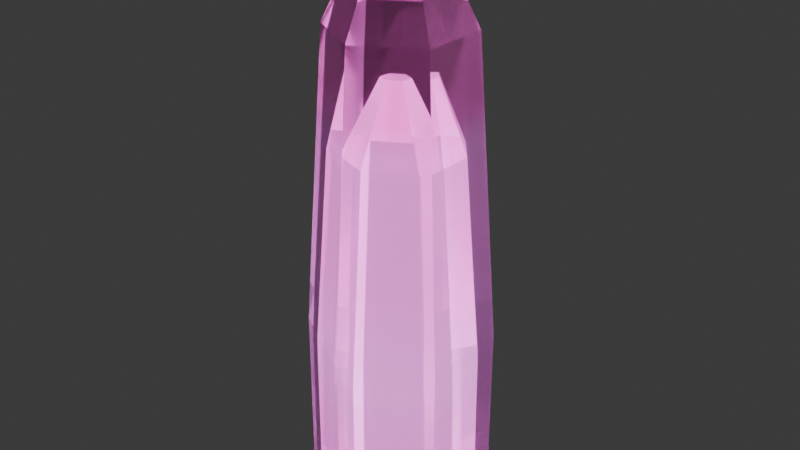 # Source: Crystal.blend  (saved by Blender 4.0.36; exported with 4.5.12 LTS)
import bpy
from mathutils import Matrix  # noqa: F401  (used for matrix-valued properties, if any)

bpy.ops.wm.read_factory_settings(use_empty=True)
scene = bpy.context.scene
scene.name = 'Scene'

# ---- collections
col_collection = bpy.data.collections.new('Collection'); scene.collection.children.link(col_collection)

# ---- materials (node trees are filled in below, after node groups)
mat_crystal = bpy.data.materials.new('crystal')
mat_emission = bpy.data.materials.new('emission')

# ---- material node trees
mat_crystal.use_nodes = True; mat_crystal.node_tree.nodes.clear()
_N = mat_crystal.node_tree.nodes; _L = mat_crystal.node_tree.links
n0 = _N.new('ShaderNodeOutputMaterial'); n0.name = 'Material Output'; n0.location = (615, 265)
n1 = _N.new('ShaderNodeNewGeometry'); n1.name = 'Geometry'; n1.location = (-439, 147)
n2 = _N.new('ShaderNodeBsdfPrincipled'); n2.name = 'Principled BSDF'; n2.location = (332, 173)
n2.inputs[2].default_value = 0.08636
n2.inputs[3].default_value = 1.45
n2.inputs[18].default_value = 0.9182
n3 = _N.new('ShaderNodeValToRGB'); n3.name = 'Color Ramp'; n3.location = (-258, 153)
while len(n3.color_ramp.elements) > 1: n3.color_ramp.elements.remove(n3.color_ramp.elements[-1])
n3.color_ramp.elements[0].position = 0.6409; n3.color_ramp.elements[0].color = (0.0, 0.0, 0.0, 1.0)
_e = n3.color_ramp.elements.new(0.9909); _e.color = (1.0, 1.0, 1.0, 1.0)
n4 = _N.new('ShaderNodeValToRGB'); n4.name = 'Color Ramp.001'; n4.location = (24, 230)
while len(n4.color_ramp.elements) > 1: n4.color_ramp.elements.remove(n4.color_ramp.elements[-1])
n4.color_ramp.elements[0].position = 0.2682; n4.color_ramp.elements[0].color = (0.8306, 0.2209, 0.6347, 1.0)
_e = n4.color_ramp.elements.new(0.32); _e.color = (0.987, 0.4858, 1.0, 1.0)
_L.new(n1.outputs[7], n3.inputs[0])
_L.new(n3.outputs[0], n4.inputs[0])
_L.new(n4.outputs[0], n2.inputs[0])
_L.new(n2.outputs[0], n0.inputs[0])
n0.is_active_output = True
mat_emission.use_nodes = True; mat_emission.node_tree.nodes.clear()
_N = mat_emission.node_tree.nodes; _L = mat_emission.node_tree.links
n0 = _N.new('ShaderNodeOutputMaterial'); n0.name = 'Material Output'; n0.location = (615, 265)
n1 = _N.new('ShaderNodeNewGeometry'); n1.name = 'Geometry'; n1.location = (-439, 147)
n2 = _N.new('ShaderNodeValToRGB'); n2.name = 'Color Ramp'; n2.location = (-258, 153)
while len(n2.color_ramp.elements) > 1: n2.color_ramp.elements.remove(n2.color_ramp.elements[-1])
n2.color_ramp.elements[0].position = 0.6273; n2.color_ramp.elements[0].color = (0.0, 0.0, 0.0, 1.0)
_e = n2.color_ramp.elements.new(1.0); _e.color = (1.0, 1.0, 1.0, 1.0)
n3 = _N.new('ShaderNodeValToRGB'); n3.name = 'Color Ramp.001'; n3.location = (27, 234)
while len(n3.color_ramp.elements) > 1: n3.color_ramp.elements.remove(n3.color_ramp.elements[-1])
n3.color_ramp.elements[0].position = 0.4591; n3.color_ramp.elements[0].color = (0.8306, 0.2209, 0.6347, 1.0)
_e = n3.color_ramp.elements.new(1.0); _e.color = (1.0, 1.0, 1.0, 1.0)
n4 = _N.new('ShaderNodeBsdfPrincipled'); n4.name = 'Principled BSDF'; n4.location = (332, 173)
n4.inputs[2].default_value = 0.08636
n4.inputs[3].default_value = 1.45
n4.inputs[18].default_value = 0.9182
n4.inputs[27].default_value = (1.0, 0.462, 0.9553, 1.0)
n4.inputs[28].default_value = 0.6
_L.new(n1.outputs[7], n2.inputs[0])
_L.new(n2.outputs[0], n3.inputs[0])
_L.new(n3.outputs[0], n4.inputs[0])
_L.new(n4.outputs[0], n0.inputs[0])
n0.is_active_output = True

# ---- world
world_world = bpy.data.worlds.new('World'); scene.world = world_world
world_world.use_nodes = True; world_world.node_tree.nodes.clear()
_N = world_world.node_tree.nodes; _L = world_world.node_tree.links
n0 = _N.new('ShaderNodeOutputWorld'); n0.name = 'World Output'; n0.location = (300, 300)
n1 = _N.new('ShaderNodeBackground'); n1.name = 'Background'; n1.location = (10, 300)
n1.inputs[0].default_value = (0.05088, 0.05088, 0.05088, 1.0)
_L.new(n1.outputs[0], n0.inputs[0])
n0.is_active_output = True
world_world.color = (0.05088, 0.05088, 0.05088)
world_world.use_sun_shadow = False
world_world.sun_shadow_jitter_overblur = 0.0

# ---- lights
light_light = bpy.data.lights.new('Light', 'POINT')
light_light.transmission_factor = 0.0
light_light.use_soft_falloff = False
light_light.energy = 1000.0
light_light.shadow_soft_size = 0.1
light_light.shadow_maximum_resolution = 0.006
light_light.use_absolute_resolution = True

# ---- meshes
me_cylinder = bpy.data.meshes.new('Cylinder')
me_cylinder.from_pydata([(0.0, 1.0, -1.0), (0.0, 1.0, 1.0), (0.866, 0.5, -1.0), (0.866, 0.5, 1.0), (0.866, -0.5, -1.0), (0.866, -0.5, 1.0), (0.0, -1.0, -1.0), (0.0, -1.0, 1.0), (-0.866, -0.5, -1.0), (-0.866, -0.5, 1.0), (-0.866, 0.5, -1.0), (-0.866, 0.5, 1.0), (0.866, 0.5, 1.0), (0.0, 1.0, 1.0), (0.866, -0.5, 1.0), (0.0, -1.0, 1.0), (-0.866, -0.5, 1.0), (-0.866, 0.5, 1.0), (0.866, 0.5, 1.0), (0.0, 1.0, 1.0), (0.866, -0.5, 1.0), (0.0, -1.0, 1.0), (-0.866, -0.5, 1.0), (-0.866, 0.5, 1.0), (0.18, 0.1039, 5.43), (1.486e-09, 0.2079, 5.43), (0.18, -0.1039, 5.43), (1.486e-09, -0.2079, 5.43), (-0.18, -0.1039, 5.43), (-0.18, 0.1039, 5.43), (0.6592, 0.3806, 4.298), (0.0, 0.7611, 4.298), (0.6592, -0.3806, 4.298), (0.0, -0.7611, 4.298), (-0.6592, -0.3806, 4.298), (-0.6592, 0.3806, 4.298)], [], [(0, 1, 3, 2), (2, 3, 5, 4), (4, 5, 7, 6), (6, 7, 9, 8), (9, 7, 15, 16), (8, 9, 11, 10), (10, 11, 1, 0), (0, 2, 4, 6, 8, 10), (16, 15, 21, 22), (5, 3, 12, 14), (11, 9, 16, 17), (3, 1, 13, 12), (7, 5, 14, 15), (1, 11, 17, 13), (21, 20, 32, 33), (14, 12, 18, 20), (17, 16, 22, 23), (15, 14, 20, 21), (12, 13, 19, 18), (13, 17, 23, 19), (24, 25, 29, 28, 27, 26), (18, 19, 31, 30), (19, 23, 35, 31), (22, 21, 33, 34), (20, 18, 30, 32), (23, 22, 34, 35), (25, 24, 30, 31), (24, 26, 32, 30), (26, 27, 33, 32), (27, 28, 34, 33), (28, 29, 35, 34), (29, 25, 31, 35)])
_uv = me_cylinder.uv_layers.new(name='UVMap')
_uv.uv.foreach_set('vector', [1.0, 0.5, 1.0, 1.0, 0.8333, 1.0, 0.8333, 0.5, 0.8333, 0.5, 0.8333, 1.0, 0.6667, 1.0, 0.6667, 0.5, 0.6667, 0.5, 0.6667, 1.0, 0.5, 1.0, 0.5, 0.5, 0.5, 0.5, 0.5, 1.0, 0.3333, 1.0, 0.3333, 0.5, 0.3333, 1.0, 0.5, 1.0, 0.5, 1.0, 0.3333, 1.0, 0.3333, 0.5, 0.3333, 1.0, 0.1667, 1.0, 0.1667, 0.5, 0.1667, 0.5, 0.1667, 1.0, -8.941e-08, 1.0, -8.941e-08, 0.5, 0.75, 0.49, 0.9578, 0.37, 0.9578, 0.13, 0.75, 0.01, 0.5422, 0.13, 0.5422, 0.37, 0.3333, 1.0, 0.5, 1.0, 0.5, 1.0, 0.3333, 1.0, 0.6667, 1.0, 0.8333, 1.0, 0.8333, 1.0, 0.6667, 1.0, 0.1667, 1.0, 0.3333, 1.0, 0.3333, 1.0, 0.1667, 1.0, 0.8333, 1.0, 1.0, 1.0, 1.0, 1.0, 0.8333, 1.0, 0.5, 1.0, 0.6667, 1.0, 0.6667, 1.0, 0.5, 1.0, -8.941e-08, 1.0, 0.1667, 1.0, 0.1667, 1.0, -8.941e-08, 1.0, 0.5, 1.0, 0.6667, 1.0, 0.6667, 1.0, 0.5, 1.0, 0.6667, 1.0, 0.8333, 1.0, 0.8333, 1.0, 0.6667, 1.0, 0.1667, 1.0, 0.3333, 1.0, 0.3333, 1.0, 0.1667, 1.0, 0.5, 1.0, 0.6667, 1.0, 0.6667, 1.0, 0.5, 1.0, 0.8333, 1.0, 1.0, 1.0, 1.0, 1.0, 0.8333, 1.0, -8.941e-08, 1.0, 0.1667, 1.0, 0.1667, 1.0, -8.941e-08, 1.0, 0.331, 0.2968, 0.25, 0.3435, 0.169, 0.2968, 0.169, 0.2032, 0.25, 0.1565, 0.331, 0.2032, 0.8333, 1.0, 1.0, 1.0, 1.0, 1.0, 0.8333, 1.0, -8.941e-08, 1.0, 0.1667, 1.0, 0.1667, 1.0, -8.941e-08, 1.0, 0.3333, 1.0, 0.5, 1.0, 0.5, 1.0, 0.3333, 1.0, 0.6667, 1.0, 0.8333, 1.0, 0.8333, 1.0, 0.6667, 1.0, 0.1667, 1.0, 0.3333, 1.0, 0.3333, 1.0, 0.1667, 1.0, 0.25, 0.3435, 0.331, 0.2968, 0.4578, 0.37, 0.25, 0.49, 0.331, 0.2968, 0.331, 0.2032, 0.4578, 0.13, 0.4578, 0.37, 0.331, 0.2032, 0.25, 0.1565, 0.25, 0.01, 0.4578, 0.13, 0.25, 0.1565, 0.169, 0.2032, 0.04215, 0.13, 0.25, 0.01, 0.169, 0.2032, 0.169, 0.2968, 0.04215, 0.37, 0.04215, 0.13, 0.169, 0.2968, 0.25, 0.3435, 0.25, 0.49, 0.04215, 0.37])
me_cylinder.materials.append(mat_crystal)
me_cylinder.update()
me_cylinder_001 = bpy.data.meshes.new('Cylinder.001')
me_cylinder_001.from_pydata([(0.0, 1.0, -1.0), (0.0, 1.0, 1.0), (0.866, 0.5, -1.0), (0.866, 0.5, 1.0), (0.866, -0.5, -1.0), (0.866, -0.5, 1.0), (0.0, -1.0, -1.0), (0.0, -1.0, 1.0), (-0.866, -0.5, -1.0), (-0.866, -0.5, 1.0), (-0.866, 0.5, -1.0), (-0.866, 0.5, 1.0), (0.866, 0.5, 1.0), (0.0, 1.0, 1.0), (0.866, -0.5, 1.0), (0.0, -1.0, 1.0), (-0.866, -0.5, 1.0), (-0.866, 0.5, 1.0), (0.866, 0.5, 1.0), (0.0, 1.0, 1.0), (0.866, -0.5, 1.0), (0.0, -1.0, 1.0), (-0.866, -0.5, 1.0), (-0.866, 0.5, 1.0), (0.18, 0.1039, 5.43), (1.486e-09, 0.2079, 5.43), (0.18, -0.1039, 5.43), (1.486e-09, -0.2079, 5.43), (-0.18, -0.1039, 5.43), (-0.18, 0.1039, 5.43), (0.6592, 0.3806, 4.298), (0.0, 0.7611, 4.298), (0.6592, -0.3806, 4.298), (0.0, -0.7611, 4.298), (-0.6592, -0.3806, 4.298), (-0.6592, 0.3806, 4.298)], [], [(0, 1, 3, 2), (2, 3, 5, 4), (4, 5, 7, 6), (6, 7, 9, 8), (9, 7, 15, 16), (8, 9, 11, 10), (10, 11, 1, 0), (0, 2, 4, 6, 8, 10), (16, 15, 21, 22), (5, 3, 12, 14), (11, 9, 16, 17), (3, 1, 13, 12), (7, 5, 14, 15), (1, 11, 17, 13), (21, 20, 32, 33), (14, 12, 18, 20), (17, 16, 22, 23), (15, 14, 20, 21), (12, 13, 19, 18), (13, 17, 23, 19), (24, 25, 29, 28, 27, 26), (18, 19, 31, 30), (19, 23, 35, 31), (22, 21, 33, 34), (20, 18, 30, 32), (23, 22, 34, 35), (25, 24, 30, 31), (24, 26, 32, 30), (26, 27, 33, 32), (27, 28, 34, 33), (28, 29, 35, 34), (29, 25, 31, 35)])
_uv = me_cylinder_001.uv_layers.new(name='UVMap')
_uv.uv.foreach_set('vector', [1.0, 0.5, 1.0, 1.0, 0.8333, 1.0, 0.8333, 0.5, 0.8333, 0.5, 0.8333, 1.0, 0.6667, 1.0, 0.6667, 0.5, 0.6667, 0.5, 0.6667, 1.0, 0.5, 1.0, 0.5, 0.5, 0.5, 0.5, 0.5, 1.0, 0.3333, 1.0, 0.3333, 0.5, 0.3333, 1.0, 0.5, 1.0, 0.5, 1.0, 0.3333, 1.0, 0.3333, 0.5, 0.3333, 1.0, 0.1667, 1.0, 0.1667, 0.5, 0.1667, 0.5, 0.1667, 1.0, -8.941e-08, 1.0, -8.941e-08, 0.5, 0.75, 0.49, 0.9578, 0.37, 0.9578, 0.13, 0.75, 0.01, 0.5422, 0.13, 0.5422, 0.37, 0.3333, 1.0, 0.5, 1.0, 0.5, 1.0, 0.3333, 1.0, 0.6667, 1.0, 0.8333, 1.0, 0.8333, 1.0, 0.6667, 1.0, 0.1667, 1.0, 0.3333, 1.0, 0.3333, 1.0, 0.1667, 1.0, 0.8333, 1.0, 1.0, 1.0, 1.0, 1.0, 0.8333, 1.0, 0.5, 1.0, 0.6667, 1.0, 0.6667, 1.0, 0.5, 1.0, -8.941e-08, 1.0, 0.1667, 1.0, 0.1667, 1.0, -8.941e-08, 1.0, 0.5, 1.0, 0.6667, 1.0, 0.6667, 1.0, 0.5, 1.0, 0.6667, 1.0, 0.8333, 1.0, 0.8333, 1.0, 0.6667, 1.0, 0.1667, 1.0, 0.3333, 1.0, 0.3333, 1.0, 0.1667, 1.0, 0.5, 1.0, 0.6667, 1.0, 0.6667, 1.0, 0.5, 1.0, 0.8333, 1.0, 1.0, 1.0, 1.0, 1.0, 0.8333, 1.0, -8.941e-08, 1.0, 0.1667, 1.0, 0.1667, 1.0, -8.941e-08, 1.0, 0.331, 0.2968, 0.25, 0.3435, 0.169, 0.2968, 0.169, 0.2032, 0.25, 0.1565, 0.331, 0.2032, 0.8333, 1.0, 1.0, 1.0, 1.0, 1.0, 0.8333, 1.0, -8.941e-08, 1.0, 0.1667, 1.0, 0.1667, 1.0, -8.941e-08, 1.0, 0.3333, 1.0, 0.5, 1.0, 0.5, 1.0, 0.3333, 1.0, 0.6667, 1.0, 0.8333, 1.0, 0.8333, 1.0, 0.6667, 1.0, 0.1667, 1.0, 0.3333, 1.0, 0.3333, 1.0, 0.1667, 1.0, 0.25, 0.3435, 0.331, 0.2968, 0.4578, 0.37, 0.25, 0.49, 0.331, 0.2968, 0.331, 0.2032, 0.4578, 0.13, 0.4578, 0.37, 0.331, 0.2032, 0.25, 0.1565, 0.25, 0.01, 0.4578, 0.13, 0.25, 0.1565, 0.169, 0.2032, 0.04215, 0.13, 0.25, 0.01, 0.169, 0.2032, 0.169, 0.2968, 0.04215, 0.37, 0.04215, 0.13, 0.169, 0.2968, 0.25, 0.3435, 0.25, 0.49, 0.04215, 0.37])
me_cylinder_001.materials.append(mat_emission)
me_cylinder_001.update()

# ---- objects
ob_light = bpy.data.objects.new('Light', light_light)
ob_cylinder = bpy.data.objects.new('Cylinder', me_cylinder)
ob_cylinder_001 = bpy.data.objects.new('Cylinder.001', me_cylinder_001)

# ---- transforms, parenting, visibility, modifiers, constraints
ob_light.location = (4.076, 1.005, 5.904)
ob_light.rotation_euler = (0.6503, 0.05522, 1.866)
ob_light.lock_rotations_4d = False
ob_light.empty_display_type = 'ARROWS'
ob_light.color = (0.0, 0.0, 0.0, 0.0)
ob_light.lineart.crease_threshold = 0.0
ob_cylinder.location = (0.0, 0.0, 0.0)
ob_cylinder.scale = (1.003, 1.003, 1.003)
ob_cylinder_001.location = (0.0, 0.0, -0.09664)
ob_cylinder_001.scale = (0.7307, 0.7307, 0.7307)

# ---- collection membership
col_collection.objects.link(ob_light)
col_collection.objects.link(ob_cylinder)
col_collection.objects.link(ob_cylinder_001)

# ---- scene / render settings (as saved in the file)
scene.frame_start = 1; scene.frame_end = 250; scene.frame_set(1)
scene.render.engine = 'CYCLES'
scene.cycles.sampling_pattern = 'TABULATED_SOBOL'
bpy.context.view_layer.update()

# ---- added for rendering (the .blend has no active camera): camera
cam_auto = bpy.data.cameras.new('AutoCamera')
cam_auto.lens = 50.0
cam_auto.sensor_width = 36.0
cam_auto.clip_end = 1000.0
ob_auto_camera = bpy.data.objects.new('AutoCamera', cam_auto)
scene.collection.objects.link(ob_auto_camera)
ob_auto_camera.location = (6.45254, -7.74305, 7.38376)
ob_auto_camera.rotation_euler = (1.09748, -7.21219e-08, 0.694738)
scene.camera = ob_auto_camera
bpy.context.view_layer.update()

